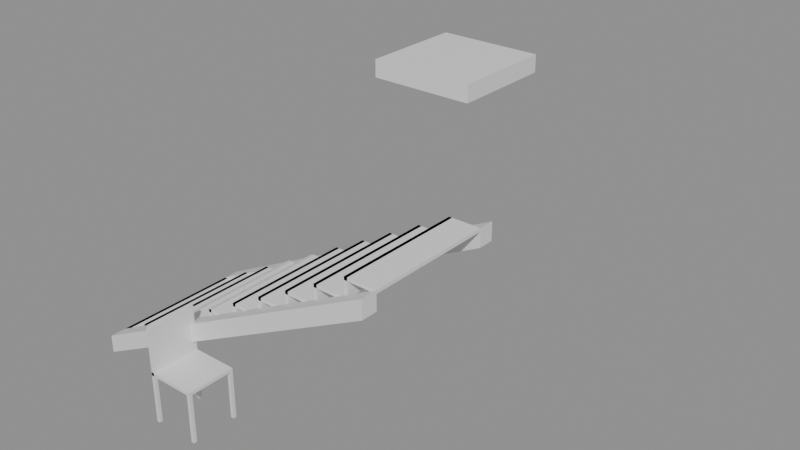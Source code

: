 # Source: e0358_after.blend  (saved by Blender 5.2.44; exported with 4.5.12 LTS)
import bpy
from mathutils import Matrix  # noqa: F401  (used for matrix-valued properties, if any)

bpy.ops.wm.read_factory_settings(use_empty=True)
scene = bpy.context.scene
scene.name = 'Scene'

# ---- materials (node trees are filled in below, after node groups)
mat_hormigon = bpy.data.materials.new('Hormigon')
mat_madera = bpy.data.materials.new('Madera')

# ---- material node trees
mat_hormigon.use_nodes = True; mat_hormigon.node_tree.nodes.clear()
_N = mat_hormigon.node_tree.nodes; _L = mat_hormigon.node_tree.links
n0 = _N.new('ShaderNodeBsdfPrincipled'); n0.name = 'Principled BSDF'; n0.location = (-200, 100)
n0.inputs[3].default_value = 1.45
n0.inputs[10].default_value = 0.005
n1 = _N.new('ShaderNodeOutputMaterial'); n1.name = 'Material Output'; n1.location = (200, 100)
_L.new(n0.outputs[0], n1.inputs[0])
n1.is_active_output = True
mat_madera.use_nodes = True; mat_madera.node_tree.nodes.clear()
_N = mat_madera.node_tree.nodes; _L = mat_madera.node_tree.links
n0 = _N.new('ShaderNodeBsdfPrincipled'); n0.name = 'Principled BSDF'; n0.location = (-200, 100)
n0.inputs[3].default_value = 1.45
n0.inputs[10].default_value = 0.005
n1 = _N.new('ShaderNodeOutputMaterial'); n1.name = 'Material Output'; n1.location = (200, 100)
_L.new(n0.outputs[0], n1.inputs[0])
n1.is_active_output = True

# ---- meshes
me_escalera_acceso_huella_1_mesh = bpy.data.meshes.new('Escalera_Acceso_Huella_1_mesh')
me_escalera_acceso_huella_1_mesh.from_pydata([(0.0, 0.0, 0.0), (0.3, 0.0, 0.0), (0.3, 1.2, 0.0), (0.0, 1.2, 0.0), (0.0, 0.0, 0.03), (0.3, 0.0, 0.03), (0.3, 1.2, 0.03), (0.0, 1.2, 0.03)], [], [(0, 1, 2, 3), (4, 5, 6, 7), (0, 1, 5, 4), (1, 2, 6, 5), (2, 3, 7, 6), (3, 0, 4, 7)])
me_escalera_acceso_huella_1_mesh.materials.append(mat_hormigon)
me_escalera_acceso_huella_1_mesh.update()
me_escalera_acceso_ch_1_mesh = bpy.data.meshes.new('Escalera_Acceso_CH_1_mesh')
me_escalera_acceso_ch_1_mesh.from_pydata([(0.0, 0.0, 0.0), (0.03, 0.0, 0.0), (0.03, 1.2, 0.0), (0.0, 1.2, 0.0), (0.0, 0.0, 0.17), (0.03, 0.0, 0.17), (0.03, 1.2, 0.17), (0.0, 1.2, 0.17)], [], [(0, 1, 2, 3), (4, 5, 6, 7), (0, 1, 5, 4), (1, 2, 6, 5), (2, 3, 7, 6), (3, 0, 4, 7)])
me_escalera_acceso_ch_1_mesh.materials.append(mat_hormigon)
me_escalera_acceso_ch_1_mesh.update()
me_escalera_acceso_huella_2_mesh = bpy.data.meshes.new('Escalera_Acceso_Huella_2_mesh')
me_escalera_acceso_huella_2_mesh.from_pydata([(0.0, 0.0, 0.0), (0.3, 0.0, 0.0), (0.3, 1.2, 0.0), (0.0, 1.2, 0.0), (0.0, 0.0, 0.03), (0.3, 0.0, 0.03), (0.3, 1.2, 0.03), (0.0, 1.2, 0.03)], [], [(0, 1, 2, 3), (4, 5, 6, 7), (0, 1, 5, 4), (1, 2, 6, 5), (2, 3, 7, 6), (3, 0, 4, 7)])
me_escalera_acceso_huella_2_mesh.materials.append(mat_hormigon)
me_escalera_acceso_huella_2_mesh.update()
me_escalera_acceso_ch_2_mesh = bpy.data.meshes.new('Escalera_Acceso_CH_2_mesh')
me_escalera_acceso_ch_2_mesh.from_pydata([(0.0, 0.0, 0.0), (0.03, 0.0, 0.0), (0.03, 1.2, 0.0), (0.0, 1.2, 0.0), (0.0, 0.0, 0.17), (0.03, 0.0, 0.17), (0.03, 1.2, 0.17), (0.0, 1.2, 0.17)], [], [(0, 1, 2, 3), (4, 5, 6, 7), (0, 1, 5, 4), (1, 2, 6, 5), (2, 3, 7, 6), (3, 0, 4, 7)])
me_escalera_acceso_ch_2_mesh.materials.append(mat_hormigon)
me_escalera_acceso_ch_2_mesh.update()
me_escalera_acceso_huella_3_mesh = bpy.data.meshes.new('Escalera_Acceso_Huella_3_mesh')
me_escalera_acceso_huella_3_mesh.from_pydata([(0.0, 0.0, 0.0), (0.3, 0.0, 0.0), (0.3, 1.2, 0.0), (0.0, 1.2, 0.0), (0.0, 0.0, 0.03), (0.3, 0.0, 0.03), (0.3, 1.2, 0.03), (0.0, 1.2, 0.03)], [], [(0, 1, 2, 3), (4, 5, 6, 7), (0, 1, 5, 4), (1, 2, 6, 5), (2, 3, 7, 6), (3, 0, 4, 7)])
me_escalera_acceso_huella_3_mesh.materials.append(mat_hormigon)
me_escalera_acceso_huella_3_mesh.update()
me_escalera_acceso_ch_3_mesh = bpy.data.meshes.new('Escalera_Acceso_CH_3_mesh')
me_escalera_acceso_ch_3_mesh.from_pydata([(0.0, 0.0, 0.0), (0.03, 0.0, 0.0), (0.03, 1.2, 0.0), (0.0, 1.2, 0.0), (0.0, 0.0, 0.17), (0.03, 0.0, 0.17), (0.03, 1.2, 0.17), (0.0, 1.2, 0.17)], [], [(0, 1, 2, 3), (4, 5, 6, 7), (0, 1, 5, 4), (1, 2, 6, 5), (2, 3, 7, 6), (3, 0, 4, 7)])
me_escalera_acceso_ch_3_mesh.materials.append(mat_hormigon)
me_escalera_acceso_ch_3_mesh.update()
me_escalera_acceso_huella_4_mesh = bpy.data.meshes.new('Escalera_Acceso_Huella_4_mesh')
me_escalera_acceso_huella_4_mesh.from_pydata([(0.0, 0.0, 0.0), (0.3, 0.0, 0.0), (0.3, 1.2, 0.0), (0.0, 1.2, 0.0), (0.0, 0.0, 0.03), (0.3, 0.0, 0.03), (0.3, 1.2, 0.03), (0.0, 1.2, 0.03)], [], [(0, 1, 2, 3), (4, 5, 6, 7), (0, 1, 5, 4), (1, 2, 6, 5), (2, 3, 7, 6), (3, 0, 4, 7)])
me_escalera_acceso_huella_4_mesh.materials.append(mat_hormigon)
me_escalera_acceso_huella_4_mesh.update()
me_escalera_acceso_ch_4_mesh = bpy.data.meshes.new('Escalera_Acceso_CH_4_mesh')
me_escalera_acceso_ch_4_mesh.from_pydata([(0.0, 0.0, 0.0), (0.03, 0.0, 0.0), (0.03, 1.2, 0.0), (0.0, 1.2, 0.0), (0.0, 0.0, 0.17), (0.03, 0.0, 0.17), (0.03, 1.2, 0.17), (0.0, 1.2, 0.17)], [], [(0, 1, 2, 3), (4, 5, 6, 7), (0, 1, 5, 4), (1, 2, 6, 5), (2, 3, 7, 6), (3, 0, 4, 7)])
me_escalera_acceso_ch_4_mesh.materials.append(mat_hormigon)
me_escalera_acceso_ch_4_mesh.update()
me_escalera_acceso_huella_5_mesh = bpy.data.meshes.new('Escalera_Acceso_Huella_5_mesh')
me_escalera_acceso_huella_5_mesh.from_pydata([(0.0, 0.0, 0.0), (0.3, 0.0, 0.0), (0.3, 1.2, 0.0), (0.0, 1.2, 0.0), (0.0, 0.0, 0.03), (0.3, 0.0, 0.03), (0.3, 1.2, 0.03), (0.0, 1.2, 0.03)], [], [(0, 1, 2, 3), (4, 5, 6, 7), (0, 1, 5, 4), (1, 2, 6, 5), (2, 3, 7, 6), (3, 0, 4, 7)])
me_escalera_acceso_huella_5_mesh.materials.append(mat_hormigon)
me_escalera_acceso_huella_5_mesh.update()
me_escalera_acceso_ch_5_mesh = bpy.data.meshes.new('Escalera_Acceso_CH_5_mesh')
me_escalera_acceso_ch_5_mesh.from_pydata([(0.0, 0.0, 0.0), (0.03, 0.0, 0.0), (0.03, 1.2, 0.0), (0.0, 1.2, 0.0), (0.0, 0.0, 0.17), (0.03, 0.0, 0.17), (0.03, 1.2, 0.17), (0.0, 1.2, 0.17)], [], [(0, 1, 2, 3), (4, 5, 6, 7), (0, 1, 5, 4), (1, 2, 6, 5), (2, 3, 7, 6), (3, 0, 4, 7)])
me_escalera_acceso_ch_5_mesh.materials.append(mat_hormigon)
me_escalera_acceso_ch_5_mesh.update()
me_escalera_acceso_huella_6_mesh = bpy.data.meshes.new('Escalera_Acceso_Huella_6_mesh')
me_escalera_acceso_huella_6_mesh.from_pydata([(0.0, 0.0, 0.0), (0.3, 0.0, 0.0), (0.3, 1.2, 0.0), (0.0, 1.2, 0.0), (0.0, 0.0, 0.03), (0.3, 0.0, 0.03), (0.3, 1.2, 0.03), (0.0, 1.2, 0.03)], [], [(0, 1, 2, 3), (4, 5, 6, 7), (0, 1, 5, 4), (1, 2, 6, 5), (2, 3, 7, 6), (3, 0, 4, 7)])
me_escalera_acceso_huella_6_mesh.materials.append(mat_hormigon)
me_escalera_acceso_huella_6_mesh.update()
me_escalera_acceso_ch_6_mesh = bpy.data.meshes.new('Escalera_Acceso_CH_6_mesh')
me_escalera_acceso_ch_6_mesh.from_pydata([(0.0, 0.0, 0.0), (0.03, 0.0, 0.0), (0.03, 1.2, 0.0), (0.0, 1.2, 0.0), (0.0, 0.0, 0.17), (0.03, 0.0, 0.17), (0.03, 1.2, 0.17), (0.0, 1.2, 0.17)], [], [(0, 1, 2, 3), (4, 5, 6, 7), (0, 1, 5, 4), (1, 2, 6, 5), (2, 3, 7, 6), (3, 0, 4, 7)])
me_escalera_acceso_ch_6_mesh.materials.append(mat_hormigon)
me_escalera_acceso_ch_6_mesh.update()
me_escalera_acceso_huella_7_mesh = bpy.data.meshes.new('Escalera_Acceso_Huella_7_mesh')
me_escalera_acceso_huella_7_mesh.from_pydata([(0.0, 0.0, 0.0), (0.3, 0.0, 0.0), (0.3, 1.2, 0.0), (0.0, 1.2, 0.0), (0.0, 0.0, 0.03), (0.3, 0.0, 0.03), (0.3, 1.2, 0.03), (0.0, 1.2, 0.03)], [], [(0, 1, 2, 3), (4, 5, 6, 7), (0, 1, 5, 4), (1, 2, 6, 5), (2, 3, 7, 6), (3, 0, 4, 7)])
me_escalera_acceso_huella_7_mesh.materials.append(mat_hormigon)
me_escalera_acceso_huella_7_mesh.update()
me_escalera_acceso_ch_7_mesh = bpy.data.meshes.new('Escalera_Acceso_CH_7_mesh')
me_escalera_acceso_ch_7_mesh.from_pydata([(0.0, 0.0, 0.0), (0.03, 0.0, 0.0), (0.03, 1.2, 0.0), (0.0, 1.2, 0.0), (0.0, 0.0, 0.17), (0.03, 0.0, 0.17), (0.03, 1.2, 0.17), (0.0, 1.2, 0.17)], [], [(0, 1, 2, 3), (4, 5, 6, 7), (0, 1, 5, 4), (1, 2, 6, 5), (2, 3, 7, 6), (3, 0, 4, 7)])
me_escalera_acceso_ch_7_mesh.materials.append(mat_hormigon)
me_escalera_acceso_ch_7_mesh.update()
me_escalera_acceso_huella_8_mesh = bpy.data.meshes.new('Escalera_Acceso_Huella_8_mesh')
me_escalera_acceso_huella_8_mesh.from_pydata([(0.0, 0.0, 0.0), (0.3, 0.0, 0.0), (0.3, 1.2, 0.0), (0.0, 1.2, 0.0), (0.0, 0.0, 0.03), (0.3, 0.0, 0.03), (0.3, 1.2, 0.03), (0.0, 1.2, 0.03)], [], [(0, 1, 2, 3), (4, 5, 6, 7), (0, 1, 5, 4), (1, 2, 6, 5), (2, 3, 7, 6), (3, 0, 4, 7)])
me_escalera_acceso_huella_8_mesh.materials.append(mat_hormigon)
me_escalera_acceso_huella_8_mesh.update()
me_escalera_acceso_ch_8_mesh = bpy.data.meshes.new('Escalera_Acceso_CH_8_mesh')
me_escalera_acceso_ch_8_mesh.from_pydata([(0.0, 0.0, 0.0), (0.03, 0.0, 0.0), (0.03, 1.2, 0.0), (0.0, 1.2, 0.0), (0.0, 0.0, 0.17), (0.03, 0.0, 0.17), (0.03, 1.2, 0.17), (0.0, 1.2, 0.17)], [], [(0, 1, 2, 3), (4, 5, 6, 7), (0, 1, 5, 4), (1, 2, 6, 5), (2, 3, 7, 6), (3, 0, 4, 7)])
me_escalera_acceso_ch_8_mesh.materials.append(mat_hormigon)
me_escalera_acceso_ch_8_mesh.update()
me_escalera_acceso_huella_9_mesh = bpy.data.meshes.new('Escalera_Acceso_Huella_9_mesh')
me_escalera_acceso_huella_9_mesh.from_pydata([(0.0, 0.0, 0.0), (0.3, 0.0, 0.0), (0.3, 1.2, 0.0), (0.0, 1.2, 0.0), (0.0, 0.0, 0.03), (0.3, 0.0, 0.03), (0.3, 1.2, 0.03), (0.0, 1.2, 0.03)], [], [(0, 1, 2, 3), (4, 5, 6, 7), (0, 1, 5, 4), (1, 2, 6, 5), (2, 3, 7, 6), (3, 0, 4, 7)])
me_escalera_acceso_huella_9_mesh.materials.append(mat_hormigon)
me_escalera_acceso_huella_9_mesh.update()
me_escalera_acceso_ch_9_mesh = bpy.data.meshes.new('Escalera_Acceso_CH_9_mesh')
me_escalera_acceso_ch_9_mesh.from_pydata([(0.0, 0.0, 0.0), (0.03, 0.0, 0.0), (0.03, 1.2, 0.0), (0.0, 1.2, 0.0), (0.0, 0.0, 0.17), (0.03, 0.0, 0.17), (0.03, 1.2, 0.17), (0.0, 1.2, 0.17)], [], [(0, 1, 2, 3), (4, 5, 6, 7), (0, 1, 5, 4), (1, 2, 6, 5), (2, 3, 7, 6), (3, 0, 4, 7)])
me_escalera_acceso_ch_9_mesh.materials.append(mat_hormigon)
me_escalera_acceso_ch_9_mesh.update()
me_escalera_acceso_huella_10_mesh = bpy.data.meshes.new('Escalera_Acceso_Huella_10_mesh')
me_escalera_acceso_huella_10_mesh.from_pydata([(0.0, 0.0, 0.0), (0.3, 0.0, 0.0), (0.3, 1.2, 0.0), (0.0, 1.2, 0.0), (0.0, 0.0, 0.03), (0.3, 0.0, 0.03), (0.3, 1.2, 0.03), (0.0, 1.2, 0.03)], [], [(0, 1, 2, 3), (4, 5, 6, 7), (0, 1, 5, 4), (1, 2, 6, 5), (2, 3, 7, 6), (3, 0, 4, 7)])
me_escalera_acceso_huella_10_mesh.materials.append(mat_hormigon)
me_escalera_acceso_huella_10_mesh.update()
me_escalera_acceso_ch_10_mesh = bpy.data.meshes.new('Escalera_Acceso_CH_10_mesh')
me_escalera_acceso_ch_10_mesh.from_pydata([(0.0, 0.0, 0.0), (0.03, 0.0, 0.0), (0.03, 1.2, 0.0), (0.0, 1.2, 0.0), (0.0, 0.0, 0.17), (0.03, 0.0, 0.17), (0.03, 1.2, 0.17), (0.0, 1.2, 0.17)], [], [(0, 1, 2, 3), (4, 5, 6, 7), (0, 1, 5, 4), (1, 2, 6, 5), (2, 3, 7, 6), (3, 0, 4, 7)])
me_escalera_acceso_ch_10_mesh.materials.append(mat_hormigon)
me_escalera_acceso_ch_10_mesh.update()
me_escalera_acceso_zanca_mesh = bpy.data.meshes.new('Escalera_Acceso_Zanca_mesh')
me_escalera_acceso_zanca_mesh.from_pydata([(0.0, 0.0, 0.0), (3.0, 0.0, 1.53), (3.0, 0.0, 1.7), (0.0, 0.0, 0.17), (0.0, 0.15, 0.0), (3.0, 0.15, 1.53), (3.0, 0.15, 1.7), (0.0, 0.15, 0.17)], [], [(0, 3, 2, 1), (4, 5, 6, 7), (2, 3, 7, 6), (0, 1, 5, 4), (1, 2, 6, 5), (3, 0, 4, 7)])
me_escalera_acceso_zanca_mesh.materials.append(mat_hormigon)
me_escalera_acceso_zanca_mesh.update()
me_escalera_acceso_zanca_mesh_001 = bpy.data.meshes.new('Escalera_Acceso_Zanca_mesh.001')
me_escalera_acceso_zanca_mesh_001.from_pydata([(0.0, 0.0, 0.0), (3.0, 0.0, 1.53), (3.0, 0.0, 1.7), (0.0, 0.0, 0.17), (0.0, 0.15, 0.0), (3.0, 0.15, 1.53), (3.0, 0.15, 1.7), (0.0, 0.15, 0.17)], [], [(0, 3, 2, 1), (4, 5, 6, 7), (2, 3, 7, 6), (0, 1, 5, 4), (1, 2, 6, 5), (3, 0, 4, 7)])
me_escalera_acceso_zanca_mesh_001.materials.append(mat_hormigon)
me_escalera_acceso_zanca_mesh_001.update()
me_descansillo_mesh = bpy.data.meshes.new('Descansillo_mesh')
me_descansillo_mesh.from_pydata([(0.0, 0.0, 0.0), (1.2, 0.0, 0.0), (1.2, 1.2, 0.0), (0.0, 1.2, 0.0), (0.0, 0.0, 0.2), (1.2, 0.0, 0.2), (1.2, 1.2, 0.2), (0.0, 1.2, 0.2)], [], [(0, 3, 2, 1), (4, 5, 6, 7), (2, 3, 7, 6), (0, 1, 5, 4), (1, 2, 6, 5), (3, 0, 4, 7)])
me_descansillo_mesh.materials.append(mat_hormigon)
me_descansillo_mesh.update()
me_silla_nuevo_pata_mesh = bpy.data.meshes.new('Silla_Nuevo_Pata_mesh')
me_silla_nuevo_pata_mesh.from_pydata([(0.0, 0.0, 0.0), (0.03, 0.0, 0.0), (0.03, 0.03, 0.0), (0.0, 0.03, 0.0), (0.0, 0.0, 0.45), (0.03, 0.0, 0.45), (0.03, 0.03, 0.45), (0.0, 0.03, 0.45)], [], [(0, 1, 2, 3), (4, 5, 6, 7), (0, 1, 5, 4), (1, 2, 6, 5), (2, 3, 7, 6), (3, 0, 4, 7)])
me_silla_nuevo_pata_mesh.materials.append(mat_madera)
me_silla_nuevo_pata_mesh.update()
me_silla_nuevo_pata_mesh_001 = bpy.data.meshes.new('Silla_Nuevo_Pata_mesh.001')
me_silla_nuevo_pata_mesh_001.from_pydata([(0.0, 0.0, 0.0), (0.03, 0.0, 0.0), (0.03, 0.03, 0.0), (0.0, 0.03, 0.0), (0.0, 0.0, 0.45), (0.03, 0.0, 0.45), (0.03, 0.03, 0.45), (0.0, 0.03, 0.45)], [], [(0, 1, 2, 3), (4, 5, 6, 7), (0, 1, 5, 4), (1, 2, 6, 5), (2, 3, 7, 6), (3, 0, 4, 7)])
me_silla_nuevo_pata_mesh_001.materials.append(mat_madera)
me_silla_nuevo_pata_mesh_001.update()
me_silla_nuevo_pata_mesh_002 = bpy.data.meshes.new('Silla_Nuevo_Pata_mesh.002')
me_silla_nuevo_pata_mesh_002.from_pydata([(0.0, 0.0, 0.0), (0.03, 0.0, 0.0), (0.03, 0.03, 0.0), (0.0, 0.03, 0.0), (0.0, 0.0, 0.45), (0.03, 0.0, 0.45), (0.03, 0.03, 0.45), (0.0, 0.03, 0.45)], [], [(0, 1, 2, 3), (4, 5, 6, 7), (0, 1, 5, 4), (1, 2, 6, 5), (2, 3, 7, 6), (3, 0, 4, 7)])
me_silla_nuevo_pata_mesh_002.materials.append(mat_madera)
me_silla_nuevo_pata_mesh_002.update()
me_silla_nuevo_pata_mesh_003 = bpy.data.meshes.new('Silla_Nuevo_Pata_mesh.003')
me_silla_nuevo_pata_mesh_003.from_pydata([(0.0, 0.0, 0.0), (0.03, 0.0, 0.0), (0.03, 0.03, 0.0), (0.0, 0.03, 0.0), (0.0, 0.0, 0.45), (0.03, 0.0, 0.45), (0.03, 0.03, 0.45), (0.0, 0.03, 0.45)], [], [(0, 1, 2, 3), (4, 5, 6, 7), (0, 1, 5, 4), (1, 2, 6, 5), (2, 3, 7, 6), (3, 0, 4, 7)])
me_silla_nuevo_pata_mesh_003.materials.append(mat_madera)
me_silla_nuevo_pata_mesh_003.update()
me_silla_nuevo_asiento_mesh = bpy.data.meshes.new('Silla_Nuevo_Asiento_mesh')
me_silla_nuevo_asiento_mesh.from_pydata([(0.0, 0.0, 0.0), (0.45, 0.0, 0.0), (0.45, 0.45, 0.0), (0.0, 0.45, 0.0), (0.0, 0.0, 0.03), (0.45, 0.0, 0.03), (0.45, 0.45, 0.03), (0.0, 0.45, 0.03)], [], [(0, 1, 2, 3), (4, 5, 6, 7), (0, 1, 5, 4), (1, 2, 6, 5), (2, 3, 7, 6), (3, 0, 4, 7)])
me_silla_nuevo_asiento_mesh.materials.append(mat_madera)
me_silla_nuevo_asiento_mesh.update()
me_silla_nuevo_respaldo_mesh = bpy.data.meshes.new('Silla_Nuevo_Respaldo_mesh')
me_silla_nuevo_respaldo_mesh.from_pydata([(0.0, 0.0, 0.0), (0.03, 0.0, 0.0), (0.03, 0.45, 0.0), (0.0, 0.45, 0.0), (0.0, 0.0, 0.45), (0.03, 0.0, 0.45), (0.03, 0.45, 0.45), (0.0, 0.45, 0.45)], [], [(0, 1, 2, 3), (4, 5, 6, 7), (0, 1, 5, 4), (1, 2, 6, 5), (2, 3, 7, 6), (3, 0, 4, 7)])
me_silla_nuevo_respaldo_mesh.materials.append(mat_madera)
me_silla_nuevo_respaldo_mesh.update()

# ---- objects
ob_escalera_acceso = bpy.data.objects.new('Escalera_Acceso', None)
ob_escalera_acceso_huella_1 = bpy.data.objects.new('Escalera_Acceso_Huella_1', me_escalera_acceso_huella_1_mesh)
ob_escalera_acceso_ch_1 = bpy.data.objects.new('Escalera_Acceso_CH_1', me_escalera_acceso_ch_1_mesh)
ob_escalera_acceso_huella_2 = bpy.data.objects.new('Escalera_Acceso_Huella_2', me_escalera_acceso_huella_2_mesh)
ob_escalera_acceso_ch_2 = bpy.data.objects.new('Escalera_Acceso_CH_2', me_escalera_acceso_ch_2_mesh)
ob_escalera_acceso_huella_3 = bpy.data.objects.new('Escalera_Acceso_Huella_3', me_escalera_acceso_huella_3_mesh)
ob_escalera_acceso_ch_3 = bpy.data.objects.new('Escalera_Acceso_CH_3', me_escalera_acceso_ch_3_mesh)
ob_escalera_acceso_huella_4 = bpy.data.objects.new('Escalera_Acceso_Huella_4', me_escalera_acceso_huella_4_mesh)
ob_escalera_acceso_ch_4 = bpy.data.objects.new('Escalera_Acceso_CH_4', me_escalera_acceso_ch_4_mesh)
ob_escalera_acceso_huella_5 = bpy.data.objects.new('Escalera_Acceso_Huella_5', me_escalera_acceso_huella_5_mesh)
ob_escalera_acceso_ch_5 = bpy.data.objects.new('Escalera_Acceso_CH_5', me_escalera_acceso_ch_5_mesh)
ob_escalera_acceso_huella_6 = bpy.data.objects.new('Escalera_Acceso_Huella_6', me_escalera_acceso_huella_6_mesh)
ob_escalera_acceso_ch_6 = bpy.data.objects.new('Escalera_Acceso_CH_6', me_escalera_acceso_ch_6_mesh)
ob_escalera_acceso_huella_7 = bpy.data.objects.new('Escalera_Acceso_Huella_7', me_escalera_acceso_huella_7_mesh)
ob_escalera_acceso_ch_7 = bpy.data.objects.new('Escalera_Acceso_CH_7', me_escalera_acceso_ch_7_mesh)
ob_escalera_acceso_huella_8 = bpy.data.objects.new('Escalera_Acceso_Huella_8', me_escalera_acceso_huella_8_mesh)
ob_escalera_acceso_ch_8 = bpy.data.objects.new('Escalera_Acceso_CH_8', me_escalera_acceso_ch_8_mesh)
ob_escalera_acceso_huella_9 = bpy.data.objects.new('Escalera_Acceso_Huella_9', me_escalera_acceso_huella_9_mesh)
ob_escalera_acceso_ch_9 = bpy.data.objects.new('Escalera_Acceso_CH_9', me_escalera_acceso_ch_9_mesh)
ob_escalera_acceso_huella_10 = bpy.data.objects.new('Escalera_Acceso_Huella_10', me_escalera_acceso_huella_10_mesh)
ob_escalera_acceso_ch_10 = bpy.data.objects.new('Escalera_Acceso_CH_10', me_escalera_acceso_ch_10_mesh)
ob_escalera_acceso_zanca_0 = bpy.data.objects.new('Escalera_Acceso_Zanca_0', me_escalera_acceso_zanca_mesh)
ob_escalera_acceso_zanca_1 = bpy.data.objects.new('Escalera_Acceso_Zanca_1', me_escalera_acceso_zanca_mesh_001)
ob_descansillo_solido = bpy.data.objects.new('Descansillo_Solido', me_descansillo_mesh)
ob_descansillo = bpy.data.objects.new('Descansillo', None)
ob_silla_nuevo = bpy.data.objects.new('Silla_Nuevo', None)
ob_silla_nuevo_pata = bpy.data.objects.new('Silla_Nuevo_Pata', me_silla_nuevo_pata_mesh)
ob_silla_nuevo_pata_001 = bpy.data.objects.new('Silla_Nuevo_Pata.001', me_silla_nuevo_pata_mesh_001)
ob_silla_nuevo_pata_002 = bpy.data.objects.new('Silla_Nuevo_Pata.002', me_silla_nuevo_pata_mesh_002)
ob_silla_nuevo_pata_003 = bpy.data.objects.new('Silla_Nuevo_Pata.003', me_silla_nuevo_pata_mesh_003)
ob_silla_nuevo_asiento = bpy.data.objects.new('Silla_Nuevo_Asiento', me_silla_nuevo_asiento_mesh)
ob_silla_nuevo_respaldo = bpy.data.objects.new('Silla_Nuevo_Respaldo', me_silla_nuevo_respaldo_mesh)

# ---- transforms, parenting, visibility, modifiers, constraints
ob_escalera_acceso.location = (0.0, 0.0, 0.0)
ob_escalera_acceso.empty_display_type = 'ARROWS'
ob_escalera_acceso_huella_1.parent = ob_escalera_acceso
ob_escalera_acceso_huella_1.location = (0.0, 0.15, 0.14)
ob_escalera_acceso_ch_1.parent = ob_escalera_acceso
ob_escalera_acceso_ch_1.location = (0.0, 0.15, 0.0)
ob_escalera_acceso_huella_2.parent = ob_escalera_acceso
ob_escalera_acceso_huella_2.location = (0.3, 0.15, 0.31)
ob_escalera_acceso_ch_2.parent = ob_escalera_acceso
ob_escalera_acceso_ch_2.location = (0.3, 0.15, 0.17)
ob_escalera_acceso_huella_3.parent = ob_escalera_acceso
ob_escalera_acceso_huella_3.location = (0.6, 0.15, 0.48)
ob_escalera_acceso_ch_3.parent = ob_escalera_acceso
ob_escalera_acceso_ch_3.location = (0.6, 0.15, 0.34)
ob_escalera_acceso_huella_4.parent = ob_escalera_acceso
ob_escalera_acceso_huella_4.location = (0.9, 0.15, 0.65)
ob_escalera_acceso_ch_4.parent = ob_escalera_acceso
ob_escalera_acceso_ch_4.location = (0.9, 0.15, 0.51)
ob_escalera_acceso_huella_5.parent = ob_escalera_acceso
ob_escalera_acceso_huella_5.location = (1.2, 0.15, 0.82)
ob_escalera_acceso_ch_5.parent = ob_escalera_acceso
ob_escalera_acceso_ch_5.location = (1.2, 0.15, 0.68)
ob_escalera_acceso_huella_6.parent = ob_escalera_acceso
ob_escalera_acceso_huella_6.location = (1.5, 0.15, 0.99)
ob_escalera_acceso_ch_6.parent = ob_escalera_acceso
ob_escalera_acceso_ch_6.location = (1.5, 0.15, 0.85)
ob_escalera_acceso_huella_7.parent = ob_escalera_acceso
ob_escalera_acceso_huella_7.location = (1.8, 0.15, 1.16)
ob_escalera_acceso_ch_7.parent = ob_escalera_acceso
ob_escalera_acceso_ch_7.location = (1.8, 0.15, 1.02)
ob_escalera_acceso_huella_8.parent = ob_escalera_acceso
ob_escalera_acceso_huella_8.location = (2.1, 0.15, 1.33)
ob_escalera_acceso_ch_8.parent = ob_escalera_acceso
ob_escalera_acceso_ch_8.location = (2.1, 0.15, 1.19)
ob_escalera_acceso_huella_9.parent = ob_escalera_acceso
ob_escalera_acceso_huella_9.location = (2.4, 0.15, 1.5)
ob_escalera_acceso_ch_9.parent = ob_escalera_acceso
ob_escalera_acceso_ch_9.location = (2.4, 0.15, 1.36)
ob_escalera_acceso_huella_10.parent = ob_escalera_acceso
ob_escalera_acceso_huella_10.location = (2.7, 0.15, 1.67)
ob_escalera_acceso_ch_10.parent = ob_escalera_acceso
ob_escalera_acceso_ch_10.location = (2.7, 0.15, 1.53)
ob_escalera_acceso_zanca_0.parent = ob_escalera_acceso
ob_escalera_acceso_zanca_0.location = (0.0, 0.0, 0.0)
ob_escalera_acceso_zanca_1.parent = ob_escalera_acceso
ob_escalera_acceso_zanca_1.location = (0.0, 1.35, 0.0)
ob_descansillo_solido.parent = ob_descansillo
ob_descansillo_solido.location = (0.0, 0.0, 0.0)
ob_descansillo.location = (0.0, 3.6, 1.6)
ob_descansillo.empty_display_type = 'ARROWS'
ob_silla_nuevo.location = (1.1, -0.4, 0.0)
ob_silla_nuevo.empty_display_type = 'ARROWS'
ob_silla_nuevo_pata.parent = ob_silla_nuevo
ob_silla_nuevo_pata.location = (0.0, 0.0, 0.0)
ob_silla_nuevo_pata_001.parent = ob_silla_nuevo
ob_silla_nuevo_pata_001.location = (0.0, 0.42, 0.0)
ob_silla_nuevo_pata_002.parent = ob_silla_nuevo
ob_silla_nuevo_pata_002.location = (0.42, 0.0, 0.0)
ob_silla_nuevo_pata_003.parent = ob_silla_nuevo
ob_silla_nuevo_pata_003.location = (0.42, 0.42, 0.0)
ob_silla_nuevo_asiento.parent = ob_silla_nuevo
ob_silla_nuevo_asiento.location = (0.0, 0.0, 0.45)
ob_silla_nuevo_respaldo.parent = ob_silla_nuevo
ob_silla_nuevo_respaldo.location = (0.0, 0.0, 0.45)

# ---- collection membership
scene.collection.objects.link(ob_escalera_acceso)
scene.collection.objects.link(ob_escalera_acceso_huella_1)
scene.collection.objects.link(ob_escalera_acceso_ch_1)
scene.collection.objects.link(ob_escalera_acceso_huella_2)
scene.collection.objects.link(ob_escalera_acceso_ch_2)
scene.collection.objects.link(ob_escalera_acceso_huella_3)
scene.collection.objects.link(ob_escalera_acceso_ch_3)
scene.collection.objects.link(ob_escalera_acceso_huella_4)
scene.collection.objects.link(ob_escalera_acceso_ch_4)
scene.collection.objects.link(ob_escalera_acceso_huella_5)
scene.collection.objects.link(ob_escalera_acceso_ch_5)
scene.collection.objects.link(ob_escalera_acceso_huella_6)
scene.collection.objects.link(ob_escalera_acceso_ch_6)
scene.collection.objects.link(ob_escalera_acceso_huella_7)
scene.collection.objects.link(ob_escalera_acceso_ch_7)
scene.collection.objects.link(ob_escalera_acceso_huella_8)
scene.collection.objects.link(ob_escalera_acceso_ch_8)
scene.collection.objects.link(ob_escalera_acceso_huella_9)
scene.collection.objects.link(ob_escalera_acceso_ch_9)
scene.collection.objects.link(ob_escalera_acceso_huella_10)
scene.collection.objects.link(ob_escalera_acceso_ch_10)
scene.collection.objects.link(ob_escalera_acceso_zanca_0)
scene.collection.objects.link(ob_escalera_acceso_zanca_1)
scene.collection.objects.link(ob_descansillo_solido)
scene.collection.objects.link(ob_descansillo)
scene.collection.objects.link(ob_silla_nuevo)
scene.collection.objects.link(ob_silla_nuevo_pata)
scene.collection.objects.link(ob_silla_nuevo_pata_001)
scene.collection.objects.link(ob_silla_nuevo_pata_002)
scene.collection.objects.link(ob_silla_nuevo_pata_003)
scene.collection.objects.link(ob_silla_nuevo_asiento)
scene.collection.objects.link(ob_silla_nuevo_respaldo)

# ---- scene / render settings (as saved in the file)
scene.frame_start = 1; scene.frame_end = 250; scene.frame_set(1)
scene.render.engine = 'BLENDER_EEVEE_NEXT'
scene.render.bake_bias = 0.0
scene.render.bake_samples = 0
scene.render.compositor_device = 'GPU'
scene.eevee.use_volume_custom_range = False
scene.eevee.fast_gi_thickness_near = 0.1
scene.eevee.fast_gi_thickness_far = 0.0
scene.eevee.ray_tracing_options.screen_trace_thickness = 0.1
bpy.context.view_layer.update()

# ---- added for rendering (the .blend has no active camera and no usable light): camera, sun + grey world if the file has none
cam_auto = bpy.data.cameras.new('AutoCamera')
cam_auto.lens = 50.0
cam_auto.sensor_width = 36.0
cam_auto.clip_end = 1000.0
ob_auto_camera = bpy.data.objects.new('AutoCamera', cam_auto)
scene.collection.objects.link(ob_auto_camera)
ob_auto_camera.location = (7.29873, -4.75848, 5.53898)
ob_auto_camera.rotation_euler = (1.09748, -7.21219e-08, 0.694738)
scene.camera = ob_auto_camera
light_auto_sun = bpy.data.lights.new('AutoSun', 'SUN')
light_auto_sun.energy = 3.0
light_auto_sun.angle = 0.0523599
ob_auto_sun = bpy.data.objects.new('AutoSun', light_auto_sun)
scene.collection.objects.link(ob_auto_sun)
ob_auto_sun.rotation_euler = (0.872665, 0.174533, 0.523599)
if scene.world is None:
    world_auto = bpy.data.worlds.new('AutoWorld')
    world_auto.color = (0.3, 0.3, 0.3)
    scene.world = world_auto
bpy.context.view_layer.update()
